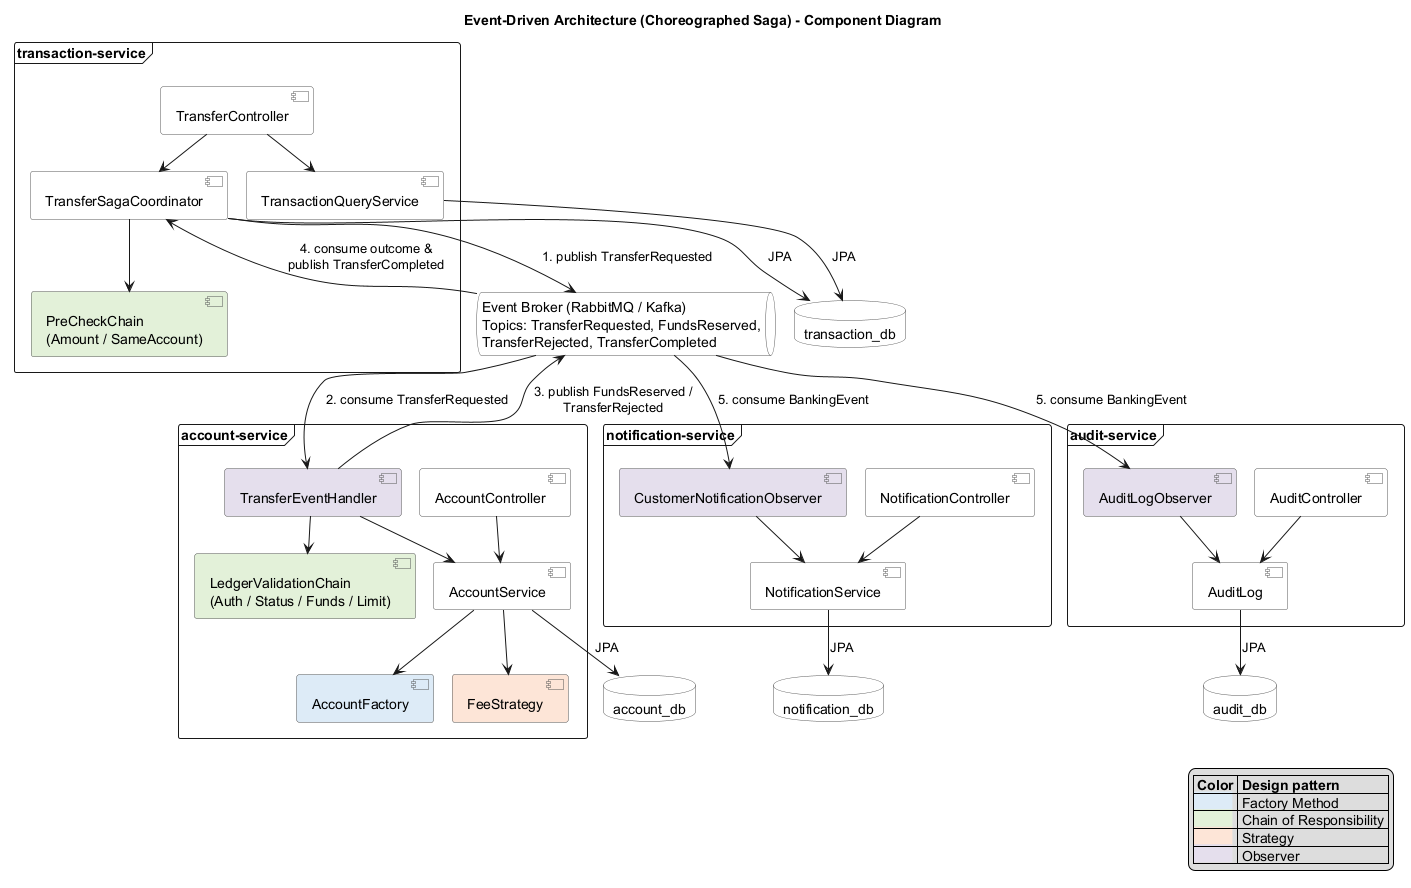

The diagram above was rendered by PlantUML. Its source (embedded in the PNG):
@startuml arch-event-driven-component
title Event-Driven Architecture (Choreographed Saga) - Component Diagram

skinparam shadowing false
skinparam linetype ortho
skinparam packageStyle frame
skinparam component {
  BackgroundColor #FFFFFF
  BorderColor #555555
}
skinparam database {
  BackgroundColor #FFFFFF
  BorderColor #555555
}
skinparam queue {
  BackgroundColor #FFFFFF
  BorderColor #555555
}

package "transaction-service" {
  component "TransferController" as TxCtrl
  component "TransferSagaCoordinator" as SagaTx
  component "PreCheckChain\n(Amount / SameAccount)" as PreChain #E2F0D9
  component "TransactionQueryService" as TQS

  TxCtrl --> SagaTx
  TxCtrl --> TQS
  SagaTx --> PreChain
}

package "account-service" {
  component "AccountController" as AccCtrl
  component "AccountService" as AS
  component "AccountFactory" as AF #DDEBF7
  component "FeeStrategy" as FS #FCE4D6
  component "LedgerValidationChain\n(Auth / Status / Funds / Limit)" as AccChain #E2F0D9
  component "TransferEventHandler" as AccHandler #E4DFEC

  AccCtrl --> AS
  AS --> AF
  AS --> FS
  AccHandler --> AccChain
  AccHandler --> AS
}

package "notification-service" {
  component "NotificationController" as NotifCtrl
  component "NotificationService" as NS
  component "CustomerNotificationObserver" as CNO #E4DFEC

  NotifCtrl --> NS
  CNO --> NS
}

package "audit-service" {
  component "AuditController" as AuditCtrl
  component "AuditLogObserver" as ALO #E4DFEC
  component "AuditLog" as AL

  AuditCtrl --> AL
  ALO --> AL
}

queue "Event Broker (RabbitMQ / Kafka)\nTopics: TransferRequested, FundsReserved,\nTransferRejected, TransferCompleted" as Broker

database "transaction_db" as TxDB
database "account_db" as AccDB
database "notification_db" as NotifDB
database "audit_db" as AuditDB

SagaTx --> Broker : 1. publish TransferRequested
Broker --> AccHandler : 2. consume TransferRequested
AccHandler --> Broker : 3. publish FundsReserved /\nTransferRejected
Broker --> SagaTx : 4. consume outcome &\npublish TransferCompleted
Broker --> CNO : 5. consume BankingEvent
Broker --> ALO : 5. consume BankingEvent

SagaTx --> TxDB : JPA
TQS --> TxDB : JPA
AS --> AccDB : JPA
NS --> NotifDB : JPA
AL --> AuditDB : JPA

legend right
  |= Color |= Design pattern |
  |<back:#DDEBF7>          </back>| Factory Method |
  |<back:#E2F0D9>          </back>| Chain of Responsibility |
  |<back:#FCE4D6>          </back>| Strategy |
  |<back:#E4DFEC>          </back>| Observer |
endlegend

@enduml